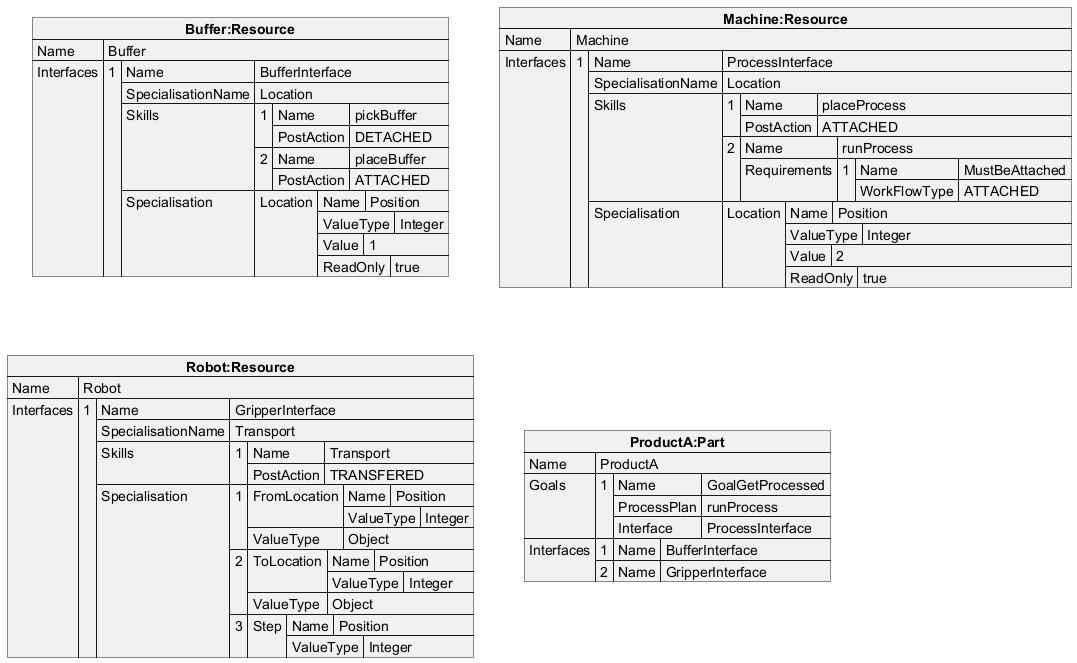

The diagram above was rendered by PlantUML. Its source (embedded in the PNG):
@startuml inline_umlgraph_8.png
json "<b>Buffer:Resource" as JBuffer {
   "Name":"Buffer",
   "Interfaces": [{"1":{ "Name":"BufferInterface",
                        "SpecialisationName":"Location",
                    "Skills": [
                        {"1":{"Name":"pickBuffer", "PostAction":"DETACHED"}}, 
                        {"2":{"Name":"placeBuffer", "PostAction":"ATTACHED"}}
                        ],
                    "Specialisation":[
                            {"Location":[{"Name":"Position"}, {"ValueType":"Integer"}, {"Value":"1"}, {"ReadOnly":"true"}]}
                                    ]
                 }}]

}

json "<b>Machine:Resource" as JMachine {
   "Name":"Machine",
   "Interfaces": {"1":[{ "Name":"ProcessInterface", 
                    "SpecialisationName":"Location",
                    "Skills": [
                    {"1":{"Name":"placeProcess", "PostAction":"ATTACHED"}}, 
                    {"2":{"Name":"runProcess",
                      "Requirements":[{"1":{"Name":"MustBeAttached", "WorkFlowType":"ATTACHED"}}]
                      }}],
                    "Specialisation":[
                       {"Location":[{"Name":"Position"}, {"ValueType":"Integer"}, {"Value":"2"}, {"ReadOnly":"true"}]}
                                    ]
                 }]}
}


json "<b>Robot:Resource" as JRobot {
   "Name":"Robot",
   "Interfaces": [{"1":{ "Name":"GripperInterface", 
                    "SpecialisationName":"Transport",
                    "Skills": {"1":{"Name":"Transport", "PostAction":"TRANSFERED"}},
                    "Specialisation":[
                                        {"1":{"FromLocation":[{"Name":"Position"}, {"ValueType":"Integer"}], "ValueType":"Object"}},                                            
                                        {"2":{"ToLocation":[{"Name":"Position"}, {"ValueType":"Integer"}], "ValueType":"Object"}},
                                        {"3":{"Step":[{"Name":"Position"}, {"ValueType":"Integer"}]}}
                                        ]
                 }}]

}

json "<b>ProductA:Part" as JProductA {
   "Name":"ProductA",
   "Goals": [
        {"1":{"Name":"GoalGetProcessed", "ProcessPlan":"runProcess", "Interface":"ProcessInterface"}}],
   "Interfaces": [
        {"1":{"Name":"BufferInterface"}}, 
        {"2":{"Name":"GripperInterface"}}
   ]
}
@enduml